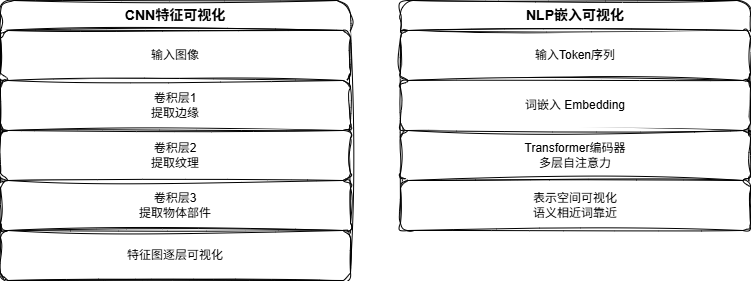

The diagram above was exported from draw.io. Its source (the exported page's mxGraphModel, read from the mxfile embedded in the PNG):
<mxGraphModel dx="1410" dy="825" grid="1" gridSize="10" guides="1" tooltips="1" connect="1" arrows="1" fold="1" page="1" pageScale="1" pageWidth="827" pageHeight="1169" math="0" shadow="0">
  <root>
    <mxCell id="0" />
    <mxCell id="1" parent="0" />
    <mxCell id="Nhzva_YykTIWRrSsKRX3-1" parent="1" style="swimlane;fontStyle=1;fontSize=14;align=center;verticalAlign=top;childLayout=stackLayout;horizontal=1;startSize=30;horizontalStack=0;resizeParent=1;resizeParentMax=0;resizeLast=0;collapsible=0;marginBottom=0;rounded=1;labelBackgroundColor=none;sketch=1;curveFitting=1;jiggle=2;" value="CNN特征可视化" vertex="1">
      <mxGeometry height="280" width="350" x="40" y="40" as="geometry" />
    </mxCell>
    <mxCell id="Nhzva_YykTIWRrSsKRX3-2" parent="Nhzva_YykTIWRrSsKRX3-1" style="rounded=1;whiteSpace=wrap;html=1;labelBackgroundColor=none;sketch=1;curveFitting=1;jiggle=2;" value="输入图像" vertex="1">
      <mxGeometry height="50" width="350" y="30" as="geometry" />
    </mxCell>
    <mxCell id="Nhzva_YykTIWRrSsKRX3-3" parent="Nhzva_YykTIWRrSsKRX3-1" style="rounded=1;whiteSpace=wrap;html=1;labelBackgroundColor=none;sketch=1;curveFitting=1;jiggle=2;" value="卷积层1&lt;br/&gt;提取边缘" vertex="1">
      <mxGeometry height="50" width="350" y="80" as="geometry" />
    </mxCell>
    <mxCell id="Nhzva_YykTIWRrSsKRX3-4" parent="Nhzva_YykTIWRrSsKRX3-1" style="rounded=1;whiteSpace=wrap;html=1;labelBackgroundColor=none;sketch=1;curveFitting=1;jiggle=2;" value="卷积层2&lt;br/&gt;提取纹理" vertex="1">
      <mxGeometry height="50" width="350" y="130" as="geometry" />
    </mxCell>
    <mxCell id="Nhzva_YykTIWRrSsKRX3-5" parent="Nhzva_YykTIWRrSsKRX3-1" style="rounded=1;whiteSpace=wrap;html=1;labelBackgroundColor=none;sketch=1;curveFitting=1;jiggle=2;" value="卷积层3&lt;br/&gt;提取物体部件" vertex="1">
      <mxGeometry height="50" width="350" y="180" as="geometry" />
    </mxCell>
    <mxCell id="Nhzva_YykTIWRrSsKRX3-6" parent="Nhzva_YykTIWRrSsKRX3-1" style="rounded=1;whiteSpace=wrap;html=1;labelBackgroundColor=none;sketch=1;curveFitting=1;jiggle=2;" value="特征图逐层可视化" vertex="1">
      <mxGeometry height="50" width="350" y="230" as="geometry" />
    </mxCell>
    <mxCell id="Nhzva_YykTIWRrSsKRX3-7" edge="1" parent="1" source="Nhzva_YykTIWRrSsKRX3-2" style="edgeStyle=orthogonalEdgeStyle;endArrow=classic;html=1;exitX=0.5;exitY=1;entryX=0.5;entryY=0;labelBackgroundColor=none;fontColor=default;sketch=1;curveFitting=1;jiggle=2;" target="Nhzva_YykTIWRrSsKRX3-3">
      <mxGeometry relative="1" as="geometry" />
    </mxCell>
    <mxCell id="Nhzva_YykTIWRrSsKRX3-8" edge="1" parent="1" source="Nhzva_YykTIWRrSsKRX3-3" style="edgeStyle=orthogonalEdgeStyle;endArrow=classic;html=1;exitX=0.5;exitY=1;entryX=0.5;entryY=0;labelBackgroundColor=none;fontColor=default;sketch=1;curveFitting=1;jiggle=2;" target="Nhzva_YykTIWRrSsKRX3-4">
      <mxGeometry relative="1" as="geometry" />
    </mxCell>
    <mxCell id="Nhzva_YykTIWRrSsKRX3-9" edge="1" parent="1" source="Nhzva_YykTIWRrSsKRX3-4" style="edgeStyle=orthogonalEdgeStyle;endArrow=classic;html=1;exitX=0.5;exitY=1;entryX=0.5;entryY=0;labelBackgroundColor=none;fontColor=default;sketch=1;curveFitting=1;jiggle=2;" target="Nhzva_YykTIWRrSsKRX3-5">
      <mxGeometry relative="1" as="geometry" />
    </mxCell>
    <mxCell id="Nhzva_YykTIWRrSsKRX3-10" edge="1" parent="1" source="Nhzva_YykTIWRrSsKRX3-5" style="edgeStyle=orthogonalEdgeStyle;endArrow=classic;html=1;exitX=0.5;exitY=1;entryX=0.5;entryY=0;labelBackgroundColor=none;fontColor=default;sketch=1;curveFitting=1;jiggle=2;" target="Nhzva_YykTIWRrSsKRX3-6">
      <mxGeometry relative="1" as="geometry" />
    </mxCell>
    <mxCell id="Nhzva_YykTIWRrSsKRX3-11" parent="1" style="swimlane;fontStyle=1;fontSize=14;align=center;verticalAlign=top;childLayout=stackLayout;horizontal=1;startSize=30;horizontalStack=0;resizeParent=1;resizeParentMax=0;resizeLast=0;collapsible=0;marginBottom=0;rounded=1;labelBackgroundColor=none;sketch=1;curveFitting=1;jiggle=2;" value="NLP嵌入可视化" vertex="1">
      <mxGeometry height="230" width="350" x="440" y="40" as="geometry" />
    </mxCell>
    <mxCell id="Nhzva_YykTIWRrSsKRX3-12" parent="Nhzva_YykTIWRrSsKRX3-11" style="rounded=1;whiteSpace=wrap;html=1;labelBackgroundColor=none;sketch=1;curveFitting=1;jiggle=2;" value="输入Token序列" vertex="1">
      <mxGeometry height="50" width="350" y="30" as="geometry" />
    </mxCell>
    <mxCell id="Nhzva_YykTIWRrSsKRX3-13" parent="Nhzva_YykTIWRrSsKRX3-11" style="rounded=1;whiteSpace=wrap;html=1;labelBackgroundColor=none;sketch=1;curveFitting=1;jiggle=2;" value="词嵌入 Embedding" vertex="1">
      <mxGeometry height="50" width="350" y="80" as="geometry" />
    </mxCell>
    <mxCell id="Nhzva_YykTIWRrSsKRX3-14" parent="Nhzva_YykTIWRrSsKRX3-11" style="rounded=1;whiteSpace=wrap;html=1;labelBackgroundColor=none;sketch=1;curveFitting=1;jiggle=2;" value="Transformer编码器&lt;br/&gt;多层自注意力" vertex="1">
      <mxGeometry height="50" width="350" y="130" as="geometry" />
    </mxCell>
    <mxCell id="Nhzva_YykTIWRrSsKRX3-15" parent="Nhzva_YykTIWRrSsKRX3-11" style="rounded=1;whiteSpace=wrap;html=1;labelBackgroundColor=none;sketch=1;curveFitting=1;jiggle=2;" value="表示空间可视化&lt;br/&gt;语义相近词靠近" vertex="1">
      <mxGeometry height="50" width="350" y="180" as="geometry" />
    </mxCell>
    <mxCell id="Nhzva_YykTIWRrSsKRX3-16" edge="1" parent="1" source="Nhzva_YykTIWRrSsKRX3-12" style="edgeStyle=orthogonalEdgeStyle;endArrow=classic;html=1;exitX=0.5;exitY=1;entryX=0.5;entryY=0;labelBackgroundColor=none;fontColor=default;sketch=1;curveFitting=1;jiggle=2;" target="Nhzva_YykTIWRrSsKRX3-13">
      <mxGeometry relative="1" as="geometry" />
    </mxCell>
    <mxCell id="Nhzva_YykTIWRrSsKRX3-17" edge="1" parent="1" source="Nhzva_YykTIWRrSsKRX3-13" style="edgeStyle=orthogonalEdgeStyle;endArrow=classic;html=1;exitX=0.5;exitY=1;entryX=0.5;entryY=0;labelBackgroundColor=none;fontColor=default;sketch=1;curveFitting=1;jiggle=2;" target="Nhzva_YykTIWRrSsKRX3-14">
      <mxGeometry relative="1" as="geometry" />
    </mxCell>
    <mxCell id="Nhzva_YykTIWRrSsKRX3-18" edge="1" parent="1" source="Nhzva_YykTIWRrSsKRX3-14" style="edgeStyle=orthogonalEdgeStyle;endArrow=classic;html=1;exitX=0.5;exitY=1;entryX=0.5;entryY=0;labelBackgroundColor=none;fontColor=default;sketch=1;curveFitting=1;jiggle=2;" target="Nhzva_YykTIWRrSsKRX3-15">
      <mxGeometry relative="1" as="geometry" />
    </mxCell>
  </root>
</mxGraphModel>